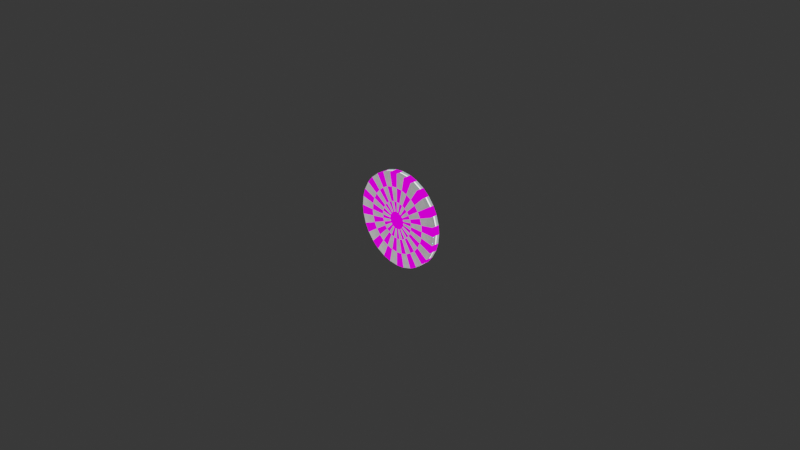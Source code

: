# Source: equipamentos_amuleto.blend  (saved by Blender 3.6.13; exported with 4.5.12 LTS)
import bpy
from mathutils import Matrix  # noqa: F401  (used for matrix-valued properties, if any)

bpy.ops.wm.read_factory_settings(use_empty=True)
scene = bpy.context.scene
scene.name = 'Scene'

# ---- collections
col_collection = bpy.data.collections.new('Collection'); scene.collection.children.link(col_collection)

# ---- images (referenced by path relative to the original .blend; pixels are not part of the script)
import os
ASSET_DIR = os.environ.get("B2B_ASSET_DIR", "")  # directory of the original .blend (textures are referenced by path, not embedded)
HERE = os.path.dirname(os.path.abspath(__file__))  # packed textures are extracted next to this script under _unpacked/

def load_image(name, relpath, width, height, colorspace="sRGB"):
    """Load a texture the original file referenced (path relative to the .blend, or extracted next to this script)."""
    p = next((c for c in (os.path.join(HERE, relpath), os.path.join(ASSET_DIR, relpath)) if relpath and os.path.exists(c)), "")
    if p:
        img = bpy.data.images.load(p, check_existing=True)
        img.name = name
    else:  # same state as the original file: an image datablock whose file is absent (Cycles renders it pink)
        img = bpy.data.images.new(name, width, height)
        img.source = "FILE"
        img.filepath = "//" + (relpath or name)
    img.colorspace_settings.name = colorspace
    return img
img_amuleto = load_image('amuleto', 'amuleto.png', 1024, 1024, 'sRGB')

# ---- materials (node trees are filled in below, after node groups)
mat_amuleto = bpy.data.materials.new('amuleto')
mat_orbe = bpy.data.materials.new('orbe')
mat_orbe.alpha_threshold = 0.0
mat_orbe.preview_render_type = 'CUBE'
mat_orbe.diffuse_color = (0.0, 0.008568, 1.0, 1.0)
mat_orbe.roughness = 0.5
mat_orbe.line_color = (0.0, 0.0, 0.0, 1.0)

# ---- material node trees
mat_amuleto.use_nodes = True; mat_amuleto.node_tree.nodes.clear()
_N = mat_amuleto.node_tree.nodes; _L = mat_amuleto.node_tree.links
n0 = _N.new('ShaderNodeMixShader'); n0.name = 'Mix Shader'; n0.location = (440, 160)
n1 = _N.new('ShaderNodeEmission'); n1.name = 'Emission'; n1.location = (220, -80)
n1.inputs[1].default_value = 5.0
n2 = _N.new('ShaderNodeBsdfPrincipled'); n2.name = 'Principled BSDF'; n2.location = (-80, -20)
n2.distribution = 'GGX'
n2.subsurface_method = 'BURLEY'
n2.inputs[0].default_value = (0.008437, 1.0, 0.9283, 1.0)
n2.inputs[1].default_value = 1.0
n2.inputs[2].default_value = 1.0
n2.inputs[3].default_value = 1.45
n2.inputs[27].default_value = (0.0, 0.0, 0.0, 1.0)
n2.inputs[28].default_value = 1.0
n3 = _N.new('ShaderNodeValToRGB'); n3.name = 'ColorRamp'; n3.location = (100, 300)
n3.color_ramp.interpolation = 'B_SPLINE'
while len(n3.color_ramp.elements) > 1: n3.color_ramp.elements.remove(n3.color_ramp.elements[-1])
n3.color_ramp.elements[0].position = 0.4409; n3.color_ramp.elements[0].color = (0.0, 0.0, 0.0, 1.0)
_e = n3.color_ramp.elements.new(0.4909); _e.color = (1.0, 1.0, 1.0, 1.0)
n4 = _N.new('ShaderNodeLayerWeight'); n4.name = 'Layer Weight'; n4.location = (-440, 240)
n4.inputs[0].default_value = 0.3
n5 = _N.new('ShaderNodeOutputMaterial'); n5.name = 'Material Output'; n5.location = (980, 100)
n6 = _N.new('ShaderNodeMixShader'); n6.name = 'Mix Shader.001'; n6.location = (760, 80)
n7 = _N.new('ShaderNodeTexNoise'); n7.name = 'Noise Texture'; n7.location = (480, -180)
n7.inputs[3].default_value = 8.2
n7.inputs[4].default_value = 1.0
_L.new(n2.outputs[0], n0.inputs[1])
_L.new(n0.outputs[0], n6.inputs[1])
_L.new(n1.outputs[0], n0.inputs[2])
_L.new(n3.outputs[0], n0.inputs[0])
_L.new(n4.outputs[1], n3.inputs[0])
_L.new(n6.outputs[0], n5.inputs[0])
_L.new(n7.outputs[0], n6.inputs[2])
n5.is_active_output = True
mat_orbe.use_nodes = True; mat_orbe.node_tree.nodes.clear()
_N = mat_orbe.node_tree.nodes; _L = mat_orbe.node_tree.links
n0 = _N.new('ShaderNodeTexImage'); n0.name = 'Image Texture'; n0.location = (886, 332)
n0.image = img_amuleto
n1 = _N.new('ShaderNodeOutputMaterial'); n1.name = 'Material Output.001'; n1.location = (1475, 286)
n2 = _N.new('ShaderNodeAddShader'); n2.name = 'Add Shader.001'; n2.location = (1223, 328)
_L.new(n2.outputs[0], n1.inputs[0])
_L.new(n0.outputs[0], n2.inputs[0])
n1.is_active_output = True

# ---- world
world_world = bpy.data.worlds.new('World'); scene.world = world_world
world_world.use_nodes = True; world_world.node_tree.nodes.clear()
_N = world_world.node_tree.nodes; _L = world_world.node_tree.links
n0 = _N.new('ShaderNodeOutputWorld'); n0.name = 'World Output'; n0.location = (300, 300)
n1 = _N.new('ShaderNodeBackground'); n1.name = 'Background'; n1.location = (10, 300)
n1.inputs[0].default_value = (0.03522, 0.03522, 0.03522, 1.0)
_L.new(n1.outputs[0], n0.inputs[0])
n0.is_active_output = True
world_world.color = (0.05088, 0.05088, 0.05088)
world_world.use_sun_shadow = False
world_world.sun_shadow_jitter_overblur = 0.0

# ---- cameras
cam_camera = bpy.data.cameras.new('Camera')
cam_camera.clip_end = 100.0
cam_camera.ortho_scale = 7.314

# ---- lights
light_light = bpy.data.lights.new('Light', 'POINT')
light_light.transmission_factor = 0.0
light_light.energy = 1000.0
light_light.shadow_soft_size = 0.1
light_light.shadow_maximum_resolution = 0.006
light_light.use_absolute_resolution = True

# ---- meshes
me_cylinder = bpy.data.meshes.new('Cylinder')
me_cylinder.from_pydata([(0.0, 1.0, -1.0), (-4.175e-08, 0.1854, 1.0), (0.1951, 0.9808, -1.0), (0.03617, 0.1819, 1.0), (0.3827, 0.9239, -1.0), (0.07096, 0.1713, 1.0), (0.5556, 0.8315, -1.0), (0.103, 0.1542, 1.0), (0.7071, 0.7071, -1.0), (0.1311, 0.1311, 1.0), (0.8315, 0.5556, -1.0), (0.1542, 0.103, 1.0), (0.9239, 0.3827, -1.0), (0.1713, 0.07096, 1.0), (0.9808, 0.1951, -1.0), (0.1819, 0.03617, 1.0), (1.0, 0.0, -1.0), (0.1854, 4.175e-08, 1.0), (0.9808, -0.1951, -1.0), (0.1819, -0.03617, 1.0), (0.9239, -0.3827, -1.0), (0.1713, -0.07096, 1.0), (0.8315, -0.5556, -1.0), (0.1542, -0.103, 1.0), (0.7071, -0.7071, -1.0), (0.1311, -0.1311, 1.0), (0.5556, -0.8315, -1.0), (0.103, -0.1542, 1.0), (0.3827, -0.9239, -1.0), (0.07096, -0.1713, 1.0), (0.1951, -0.9808, -1.0), (0.03617, -0.1819, 1.0), (0.0, -1.0, -1.0), (4.175e-08, -0.1854, 1.0), (-0.1951, -0.9808, -1.0), (-0.03617, -0.1819, 1.0), (-0.3827, -0.9239, -1.0), (-0.07096, -0.1713, 1.0), (-0.5556, -0.8315, -1.0), (-0.103, -0.1542, 1.0), (-0.7071, -0.7071, -1.0), (-0.1311, -0.1311, 1.0), (-0.8315, -0.5556, -1.0), (-0.1542, -0.103, 1.0), (-0.9239, -0.3827, -1.0), (-0.1713, -0.07096, 1.0), (-0.9808, -0.1951, -1.0), (-0.1819, -0.03617, 1.0), (-1.0, 0.0, -1.0), (-0.1854, -4.175e-08, 1.0), (-0.9808, 0.1951, -1.0), (-0.1819, 0.03617, 1.0), (-0.9239, 0.3827, -1.0), (-0.1713, 0.07096, 1.0), (-0.8315, 0.5556, -1.0), (-0.1542, 0.103, 1.0), (-0.7071, 0.7071, -1.0), (-0.1311, 0.1311, 1.0), (-0.5556, 0.8315, -1.0), (-0.103, 0.1542, 1.0), (-0.3827, 0.9239, -1.0), (-0.07096, 0.1713, 1.0), (-0.1951, 0.9808, -1.0), (-0.03617, 0.1819, 1.0), (0.1951, 0.9808, 1.0), (0.0, 1.0, 1.0), (0.3827, 0.9239, 1.0), (0.5556, 0.8315, 1.0), (0.7071, 0.7071, 1.0), (0.8315, 0.5556, 1.0), (0.9239, 0.3827, 1.0), (0.9808, 0.1951, 1.0), (1.0, 0.0, 1.0), (0.9808, -0.1951, 1.0), (0.9239, -0.3827, 1.0), (0.8315, -0.5556, 1.0), (0.7071, -0.7071, 1.0), (0.5556, -0.8315, 1.0), (0.3827, -0.9239, 1.0), (0.1951, -0.9808, 1.0), (0.0, -1.0, 1.0), (-0.1951, -0.9808, 1.0), (-0.3827, -0.9239, 1.0), (-0.5556, -0.8315, 1.0), (-0.7071, -0.7071, 1.0), (-0.8315, -0.5556, 1.0), (-0.9239, -0.3827, 1.0), (-0.9808, -0.1951, 1.0), (-1.0, 0.0, 1.0), (-0.9808, 0.1951, 1.0), (-0.9239, 0.3827, 1.0), (-0.8315, 0.5556, 1.0), (-0.7071, 0.7071, 1.0), (-0.5556, 0.8315, 1.0), (-0.3827, 0.9239, 1.0), (-0.1951, 0.9808, 1.0), (0.1369, 0.6884, 1.0), (0.0, 0.7018, 1.0), (0.2686, 0.6484, 1.0), (0.3899, 0.5836, 1.0), (0.4963, 0.4963, 1.0), (0.5836, 0.3899, 1.0), (0.6484, 0.2686, 1.0), (0.6884, 0.1369, 1.0), (0.7018, 0.0, 1.0), (0.6884, -0.1369, 1.0), (0.6484, -0.2686, 1.0), (0.5836, -0.3899, 1.0), (0.4963, -0.4963, 1.0), (0.3899, -0.5836, 1.0), (0.2686, -0.6484, 1.0), (0.1369, -0.6884, 1.0), (0.0, -0.7018, 1.0), (-0.1369, -0.6884, 1.0), (-0.2686, -0.6484, 1.0), (-0.3899, -0.5836, 1.0), (-0.4963, -0.4963, 1.0), (-0.5836, -0.3899, 1.0), (-0.6484, -0.2686, 1.0), (-0.6884, -0.1369, 1.0), (-0.7018, 0.0, 1.0), (-0.6884, 0.1369, 1.0), (-0.6484, 0.2686, 1.0), (-0.5836, 0.3899, 1.0), (-0.4963, 0.4963, 1.0), (-0.3899, 0.5836, 1.0), (-0.2686, 0.6484, 1.0), (-0.1369, 0.6884, 1.0), (0.07802, 0.3922, 1.0), (0.0, 0.3999, 1.0), (0.153, 0.3695, 1.0), (0.2222, 0.3325, 1.0), (0.2828, 0.2828, 1.0), (0.3325, 0.2222, 1.0), (0.3695, 0.153, 1.0), (0.3922, 0.07802, 1.0), (0.3999, 0.0, 1.0), (0.3922, -0.07802, 1.0), (0.3695, -0.153, 1.0), (0.3325, -0.2222, 1.0), (0.2828, -0.2828, 1.0), (0.2222, -0.3325, 1.0), (0.153, -0.3695, 1.0), (0.07802, -0.3922, 1.0), (0.0, -0.3999, 1.0), (-0.07802, -0.3922, 1.0), (-0.153, -0.3695, 1.0), (-0.2222, -0.3325, 1.0), (-0.2828, -0.2828, 1.0), (-0.3325, -0.2222, 1.0), (-0.3695, -0.153, 1.0), (-0.3922, -0.07802, 1.0), (-0.3999, 0.0, 1.0), (-0.3922, 0.07802, 1.0), (-0.3695, 0.153, 1.0), (-0.3325, 0.2222, 1.0), (-0.2828, 0.2828, 1.0), (-0.2222, 0.3325, 1.0), (-0.153, 0.3695, 1.0), (-0.07802, 0.3922, 1.0)], [], [(0, 65, 64, 2), (2, 64, 66, 4), (4, 66, 67, 6), (6, 67, 68, 8), (8, 68, 69, 10), (10, 69, 70, 12), (12, 70, 71, 14), (14, 71, 72, 16), (16, 72, 73, 18), (18, 73, 74, 20), (20, 74, 75, 22), (22, 75, 76, 24), (24, 76, 77, 26), (26, 77, 78, 28), (28, 78, 79, 30), (30, 79, 80, 32), (32, 80, 81, 34), (34, 81, 82, 36), (36, 82, 83, 38), (38, 83, 84, 40), (40, 84, 85, 42), (42, 85, 86, 44), (44, 86, 87, 46), (46, 87, 88, 48), (48, 88, 89, 50), (50, 89, 90, 52), (52, 90, 91, 54), (54, 91, 92, 56), (56, 92, 93, 58), (58, 93, 94, 60), (3, 1, 63, 61, 59, 57, 55, 53, 51, 49, 47, 45, 43, 41, 39, 37, 35, 33, 31, 29, 27, 25, 23, 21, 19, 17, 15, 13, 11, 9, 7, 5), (60, 94, 95, 62), (62, 95, 65, 0), (0, 2, 4, 6, 8, 10, 12, 14, 16, 18, 20, 22, 24, 26, 28, 30, 32, 34, 36, 38, 40, 42, 44, 46, 48, 50, 52, 54, 56, 58, 60, 62), (97, 96, 64, 65), (96, 98, 66, 64), (98, 99, 67, 66), (99, 100, 68, 67), (100, 101, 69, 68), (101, 102, 70, 69), (102, 103, 71, 70), (103, 104, 72, 71), (104, 105, 73, 72), (105, 106, 74, 73), (106, 107, 75, 74), (107, 108, 76, 75), (108, 109, 77, 76), (109, 110, 78, 77), (110, 111, 79, 78), (111, 112, 80, 79), (112, 113, 81, 80), (113, 114, 82, 81), (114, 115, 83, 82), (115, 116, 84, 83), (116, 117, 85, 84), (117, 118, 86, 85), (118, 119, 87, 86), (119, 120, 88, 87), (120, 121, 89, 88), (121, 122, 90, 89), (122, 123, 91, 90), (123, 124, 92, 91), (124, 125, 93, 92), (125, 126, 94, 93), (126, 127, 95, 94), (127, 97, 65, 95), (129, 128, 96, 97), (128, 130, 98, 96), (130, 131, 99, 98), (131, 132, 100, 99), (132, 133, 101, 100), (133, 134, 102, 101), (134, 135, 103, 102), (135, 136, 104, 103), (136, 137, 105, 104), (137, 138, 106, 105), (138, 139, 107, 106), (139, 140, 108, 107), (140, 141, 109, 108), (141, 142, 110, 109), (142, 143, 111, 110), (143, 144, 112, 111), (144, 145, 113, 112), (145, 146, 114, 113), (146, 147, 115, 114), (147, 148, 116, 115), (148, 149, 117, 116), (149, 150, 118, 117), (150, 151, 119, 118), (151, 152, 120, 119), (152, 153, 121, 120), (153, 154, 122, 121), (154, 155, 123, 122), (155, 156, 124, 123), (156, 157, 125, 124), (157, 158, 126, 125), (158, 159, 127, 126), (159, 129, 97, 127), (1, 3, 128, 129), (3, 5, 130, 128), (5, 7, 131, 130), (7, 9, 132, 131), (9, 11, 133, 132), (11, 13, 134, 133), (13, 15, 135, 134), (15, 17, 136, 135), (17, 19, 137, 136), (19, 21, 138, 137), (21, 23, 139, 138), (23, 25, 140, 139), (25, 27, 141, 140), (27, 29, 142, 141), (29, 31, 143, 142), (31, 33, 144, 143), (33, 35, 145, 144), (35, 37, 146, 145), (37, 39, 147, 146), (39, 41, 148, 147), (41, 43, 149, 148), (43, 45, 150, 149), (45, 47, 151, 150), (47, 49, 152, 151), (49, 51, 153, 152), (51, 53, 154, 153), (53, 55, 155, 154), (55, 57, 156, 155), (57, 59, 157, 156), (59, 61, 158, 157), (61, 63, 159, 158), (63, 1, 129, 159)])
me_cylinder.polygons.foreach_set('use_smooth', [True] * 130)
me_cylinder.polygons.foreach_set('material_index', [0, 1, 0, 1, 0, 1, 0, 1, 0, 1, 0, 1, 0, 1, 0, 1, 0, 1, 0, 1, 0, 1, 0, 1, 0, 1, 0, 1, 0, 1, 1, 0, 1, 1, 0, 1, 0, 1, 0, 1, 0, 1, 0, 1, 0, 1, 0, 1, 0, 1, 0, 1, 0, 1, 0, 1, 0, 1, 0, 1, 0, 1, 0, 1, 0, 1, 1, 0, 1, 0, 1, 0, 1, 0, 1, 0, 1, 0, 1, 0, 1, 0, 1, 0, 1, 0, 1, 0, 1, 0, 1, 0, 1, 0, 1, 0, 1, 0, 0, 1, 0, 1, 0, 1, 0, 1, 0, 1, 0, 1, 0, 1, 0, 1, 0, 1, 0, 1, 0, 1, 0, 1, 0, 1, 0, 1, 0, 1, 0, 1])
_uv = me_cylinder.uv_layers.new(name='UVMap')
_uv.uv.foreach_set('vector', [1.0, 0.5, 1.0, 1.0, 0.9688, 1.0, 0.9688, 0.5, 0.9688, 0.5, 0.9688, 1.0, 0.9375, 1.0, 0.9375, 0.5, 0.9375, 0.5, 0.9375, 1.0, 0.9062, 1.0, 0.9062, 0.5, 0.9062, 0.5, 0.9062, 1.0, 0.875, 1.0, 0.875, 0.5, 0.875, 0.5, 0.875, 1.0, 0.8438, 1.0, 0.8438, 0.5, 0.8438, 0.5, 0.8438, 1.0, 0.8125, 1.0, 0.8125, 0.5, 0.8125, 0.5, 0.8125, 1.0, 0.7812, 1.0, 0.7812, 0.5, 0.7812, 0.5, 0.7812, 1.0, 0.75, 1.0, 0.75, 0.5, 0.75, 0.5, 0.75, 1.0, 0.7188, 1.0, 0.7188, 0.5, 0.7188, 0.5, 0.7188, 1.0, 0.6875, 1.0, 0.6875, 0.5, 0.6875, 0.5, 0.6875, 1.0, 0.6562, 1.0, 0.6562, 0.5, 0.6562, 0.5, 0.6562, 1.0, 0.625, 1.0, 0.625, 0.5, 0.625, 0.5, 0.625, 1.0, 0.5938, 1.0, 0.5938, 0.5, 0.5938, 0.5, 0.5938, 1.0, 0.5625, 1.0, 0.5625, 0.5, 0.5625, 0.5, 0.5625, 1.0, 0.5312, 1.0, 0.5312, 0.5, 0.5312, 0.5, 0.5312, 1.0, 0.5, 1.0, 0.5, 0.5, 0.5, 0.5, 0.5, 1.0, 0.4688, 1.0, 0.4688, 0.5, 0.4688, 0.5, 0.4688, 1.0, 0.4375, 1.0, 0.4375, 0.5, 0.4375, 0.5, 0.4375, 1.0, 0.4062, 1.0, 0.4062, 0.5, 0.4062, 0.5, 0.4062, 1.0, 0.375, 1.0, 0.375, 0.5, 0.375, 0.5, 0.375, 1.0, 0.3438, 1.0, 0.3438, 0.5, 0.3438, 0.5, 0.3438, 1.0, 0.3125, 1.0, 0.3125, 0.5, 0.3125, 0.5, 0.3125, 1.0, 0.2812, 1.0, 0.2812, 0.5, 0.2812, 0.5, 0.2812, 1.0, 0.25, 1.0, 0.25, 0.5, 0.25, 0.5, 0.25, 1.0, 0.2188, 1.0, 0.2188, 0.5, 0.2188, 0.5, 0.2188, 1.0, 0.1875, 1.0, 0.1875, 0.5, 0.1875, 0.5, 0.1875, 1.0, 0.1562, 1.0, 0.1562, 0.5, 0.1562, 0.5, 0.1562, 1.0, 0.125, 1.0, 0.125, 0.5, 0.125, 0.5, 0.125, 1.0, 0.09375, 1.0, 0.09375, 0.5, 0.09375, 0.5, 0.09375, 1.0, 0.0625, 1.0, 0.0625, 0.5, 0.2587, 0.2936, 0.25, 0.2945, 0.2413, 0.2936, 0.233, 0.2911, 0.2253, 0.287, 0.2185, 0.2815, 0.213, 0.2747, 0.2089, 0.267, 0.2064, 0.2587, 0.2055, 0.25, 0.2064, 0.2413, 0.2089, 0.233, 0.213, 0.2253, 0.2185, 0.2185, 0.2253, 0.213, 0.233, 0.2089, 0.2413, 0.2064, 0.25, 0.2055, 0.2587, 0.2064, 0.267, 0.2089, 0.2747, 0.213, 0.2815, 0.2185, 0.287, 0.2253, 0.2911, 0.233, 0.2936, 0.2413, 0.2945, 0.25, 0.2936, 0.2587, 0.2911, 0.267, 0.287, 0.2747, 0.2815, 0.2815, 0.2747, 0.287, 0.267, 0.2911, 0.0625, 0.5, 0.0625, 1.0, 0.03125, 1.0, 0.03125, 0.5, 0.03125, 0.5, 0.03125, 1.0, 0.0, 1.0, 0.0, 0.5, 0.75, 0.49, 0.7968, 0.4854, 0.8418, 0.4717, 0.8833, 0.4496, 0.9197, 0.4197, 0.9496, 0.3833, 0.9717, 0.3418, 0.9854, 0.2968, 0.99, 0.25, 0.9854, 0.2032, 0.9717, 0.1582, 0.9496, 0.1167, 0.9197, 0.08029, 0.8833, 0.05045, 0.8418, 0.02827, 0.7968, 0.01461, 0.75, 0.01, 0.7032, 0.01461, 0.6582, 0.02827, 0.6167, 0.05045, 0.5803, 0.08029, 0.5504, 0.1167, 0.5283, 0.1582, 0.5146, 0.2032, 0.51, 0.25, 0.5146, 0.2968, 0.5283, 0.3418, 0.5504, 0.3833, 0.5803, 0.4197, 0.6167, 0.4496, 0.6582, 0.4717, 0.7032, 0.4854, 0.25, 0.4184, 0.2829, 0.4152, 0.2968, 0.4854, 0.25, 0.49, 0.2829, 0.4152, 0.3145, 0.4056, 0.3418, 0.4717, 0.2968, 0.4854, 0.3145, 0.4056, 0.3436, 0.3901, 0.3833, 0.4496, 0.3418, 0.4717, 0.3436, 0.3901, 0.3691, 0.3691, 0.4197, 0.4197, 0.3833, 0.4496, 0.3691, 0.3691, 0.3901, 0.3436, 0.4496, 0.3833, 0.4197, 0.4197, 0.3901, 0.3436, 0.4056, 0.3145, 0.4717, 0.3418, 0.4496, 0.3833, 0.4056, 0.3145, 0.4152, 0.2829, 0.4854, 0.2968, 0.4717, 0.3418, 0.4152, 0.2829, 0.4184, 0.25, 0.49, 0.25, 0.4854, 0.2968, 0.4184, 0.25, 0.4152, 0.2171, 0.4854, 0.2032, 0.49, 0.25, 0.4152, 0.2171, 0.4056, 0.1855, 0.4717, 0.1582, 0.4854, 0.2032, 0.4056, 0.1855, 0.3901, 0.1564, 0.4496, 0.1167, 0.4717, 0.1582, 0.3901, 0.1564, 0.3691, 0.1309, 0.4197, 0.08029, 0.4496, 0.1167, 0.3691, 0.1309, 0.3436, 0.1099, 0.3833, 0.05045, 0.4197, 0.08029, 0.3436, 0.1099, 0.3145, 0.09438, 0.3418, 0.02827, 0.3833, 0.05045, 0.3145, 0.09438, 0.2829, 0.0848, 0.2968, 0.01461, 0.3418, 0.02827, 0.2829, 0.0848, 0.25, 0.08156, 0.25, 0.01, 0.2968, 0.01461, 0.25, 0.08156, 0.2171, 0.0848, 0.2032, 0.01461, 0.25, 0.01, 0.2171, 0.0848, 0.1855, 0.09438, 0.1582, 0.02827, 0.2032, 0.01461, 0.1855, 0.09438, 0.1564, 0.1099, 0.1167, 0.05045, 0.1582, 0.02827, 0.1564, 0.1099, 0.1309, 0.1309, 0.08029, 0.08029, 0.1167, 0.05045, 0.1309, 0.1309, 0.1099, 0.1564, 0.05045, 0.1167, 0.08029, 0.08029, 0.1099, 0.1564, 0.09438, 0.1855, 0.02827, 0.1582, 0.05045, 0.1167, 0.09438, 0.1855, 0.0848, 0.2171, 0.01461, 0.2032, 0.02827, 0.1582, 0.0848, 0.2171, 0.08156, 0.25, 0.01, 0.25, 0.01461, 0.2032, 0.08156, 0.25, 0.0848, 0.2829, 0.01461, 0.2968, 0.01, 0.25, 0.0848, 0.2829, 0.09438, 0.3145, 0.02827, 0.3418, 0.01461, 0.2968, 0.09438, 0.3145, 0.1099, 0.3436, 0.05045, 0.3833, 0.02827, 0.3418, 0.1099, 0.3436, 0.1309, 0.3691, 0.08029, 0.4197, 0.05045, 0.3833, 0.1309, 0.3691, 0.1564, 0.3901, 0.1167, 0.4496, 0.08029, 0.4197, 0.1564, 0.3901, 0.1855, 0.4056, 0.1582, 0.4717, 0.1167, 0.4496, 0.1855, 0.4056, 0.2171, 0.4152, 0.2032, 0.4854, 0.1582, 0.4717, 0.2171, 0.4152, 0.25, 0.4184, 0.25, 0.49, 0.2032, 0.4854, 0.25, 0.346, 0.2687, 0.3441, 0.2829, 0.4152, 0.25, 0.4184, 0.2687, 0.3441, 0.2867, 0.3387, 0.3145, 0.4056, 0.2829, 0.4152, 0.2867, 0.3387, 0.3033, 0.3298, 0.3436, 0.3901, 0.3145, 0.4056, 0.3033, 0.3298, 0.3179, 0.3179, 0.3691, 0.3691, 0.3436, 0.3901, 0.3179, 0.3179, 0.3298, 0.3033, 0.3901, 0.3436, 0.3691, 0.3691, 0.3298, 0.3033, 0.3387, 0.2867, 0.4056, 0.3145, 0.3901, 0.3436, 0.3387, 0.2867, 0.3441, 0.2687, 0.4152, 0.2829, 0.4056, 0.3145, 0.3441, 0.2687, 0.346, 0.25, 0.4184, 0.25, 0.4152, 0.2829, 0.346, 0.25, 0.3441, 0.2313, 0.4152, 0.2171, 0.4184, 0.25, 0.3441, 0.2313, 0.3387, 0.2133, 0.4056, 0.1855, 0.4152, 0.2171, 0.3387, 0.2133, 0.3298, 0.1967, 0.3901, 0.1564, 0.4056, 0.1855, 0.3298, 0.1967, 0.3179, 0.1821, 0.3691, 0.1309, 0.3901, 0.1564, 0.3179, 0.1821, 0.3033, 0.1702, 0.3436, 0.1099, 0.3691, 0.1309, 0.3033, 0.1702, 0.2867, 0.1613, 0.3145, 0.09438, 0.3436, 0.1099, 0.2867, 0.1613, 0.2687, 0.1559, 0.2829, 0.0848, 0.3145, 0.09438, 0.2687, 0.1559, 0.25, 0.154, 0.25, 0.08156, 0.2829, 0.0848, 0.25, 0.154, 0.2313, 0.1559, 0.2171, 0.0848, 0.25, 0.08156, 0.2313, 0.1559, 0.2133, 0.1613, 0.1855, 0.09438, 0.2171, 0.0848, 0.2133, 0.1613, 0.1967, 0.1702, 0.1564, 0.1099, 0.1855, 0.09438, 0.1967, 0.1702, 0.1821, 0.1821, 0.1309, 0.1309, 0.1564, 0.1099, 0.1821, 0.1821, 0.1702, 0.1967, 0.1099, 0.1564, 0.1309, 0.1309, 0.1702, 0.1967, 0.1613, 0.2133, 0.09438, 0.1855, 0.1099, 0.1564, 0.1613, 0.2133, 0.1559, 0.2313, 0.0848, 0.2171, 0.09438, 0.1855, 0.1559, 0.2313, 0.154, 0.25, 0.08156, 0.25, 0.0848, 0.2171, 0.154, 0.25, 0.1559, 0.2687, 0.0848, 0.2829, 0.08156, 0.25, 0.1559, 0.2687, 0.1613, 0.2867, 0.09438, 0.3145, 0.0848, 0.2829, 0.1613, 0.2867, 0.1702, 0.3033, 0.1099, 0.3436, 0.09438, 0.3145, 0.1702, 0.3033, 0.1821, 0.3179, 0.1309, 0.3691, 0.1099, 0.3436, 0.1821, 0.3179, 0.1967, 0.3298, 0.1564, 0.3901, 0.1309, 0.3691, 0.1967, 0.3298, 0.2133, 0.3387, 0.1855, 0.4056, 0.1564, 0.3901, 0.2133, 0.3387, 0.2313, 0.3441, 0.2171, 0.4152, 0.1855, 0.4056, 0.2313, 0.3441, 0.25, 0.346, 0.25, 0.4184, 0.2171, 0.4152, 0.25, 0.2945, 0.2587, 0.2936, 0.2687, 0.3441, 0.25, 0.346, 0.2587, 0.2936, 0.267, 0.2911, 0.2867, 0.3387, 0.2687, 0.3441, 0.267, 0.2911, 0.2747, 0.287, 0.3033, 0.3298, 0.2867, 0.3387, 0.2747, 0.287, 0.2815, 0.2815, 0.3179, 0.3179, 0.3033, 0.3298, 0.2815, 0.2815, 0.287, 0.2747, 0.3298, 0.3033, 0.3179, 0.3179, 0.287, 0.2747, 0.2911, 0.267, 0.3387, 0.2867, 0.3298, 0.3033, 0.2911, 0.267, 0.2936, 0.2587, 0.3441, 0.2687, 0.3387, 0.2867, 0.2936, 0.2587, 0.2945, 0.25, 0.346, 0.25, 0.3441, 0.2687, 0.2945, 0.25, 0.2936, 0.2413, 0.3441, 0.2313, 0.346, 0.25, 0.2936, 0.2413, 0.2911, 0.233, 0.3387, 0.2133, 0.3441, 0.2313, 0.2911, 0.233, 0.287, 0.2253, 0.3298, 0.1967, 0.3387, 0.2133, 0.287, 0.2253, 0.2815, 0.2185, 0.3179, 0.1821, 0.3298, 0.1967, 0.2815, 0.2185, 0.2747, 0.213, 0.3033, 0.1702, 0.3179, 0.1821, 0.2747, 0.213, 0.267, 0.2089, 0.2867, 0.1613, 0.3033, 0.1702, 0.267, 0.2089, 0.2587, 0.2064, 0.2687, 0.1559, 0.2867, 0.1613, 0.2587, 0.2064, 0.25, 0.2055, 0.25, 0.154, 0.2687, 0.1559, 0.25, 0.2055, 0.2413, 0.2064, 0.2313, 0.1559, 0.25, 0.154, 0.2413, 0.2064, 0.233, 0.2089, 0.2133, 0.1613, 0.2313, 0.1559, 0.233, 0.2089, 0.2253, 0.213, 0.1967, 0.1702, 0.2133, 0.1613, 0.2253, 0.213, 0.2185, 0.2185, 0.1821, 0.1821, 0.1967, 0.1702, 0.2185, 0.2185, 0.213, 0.2253, 0.1702, 0.1967, 0.1821, 0.1821, 0.213, 0.2253, 0.2089, 0.233, 0.1613, 0.2133, 0.1702, 0.1967, 0.2089, 0.233, 0.2064, 0.2413, 0.1559, 0.2313, 0.1613, 0.2133, 0.2064, 0.2413, 0.2055, 0.25, 0.154, 0.25, 0.1559, 0.2313, 0.2055, 0.25, 0.2064, 0.2587, 0.1559, 0.2687, 0.154, 0.25, 0.2064, 0.2587, 0.2089, 0.267, 0.1613, 0.2867, 0.1559, 0.2687, 0.2089, 0.267, 0.213, 0.2747, 0.1702, 0.3033, 0.1613, 0.2867, 0.213, 0.2747, 0.2185, 0.2815, 0.1821, 0.3179, 0.1702, 0.3033, 0.2185, 0.2815, 0.2253, 0.287, 0.1967, 0.3298, 0.1821, 0.3179, 0.2253, 0.287, 0.233, 0.2911, 0.2133, 0.3387, 0.1967, 0.3298, 0.233, 0.2911, 0.2413, 0.2936, 0.2313, 0.3441, 0.2133, 0.3387, 0.2413, 0.2936, 0.25, 0.2945, 0.25, 0.346, 0.2313, 0.3441])
me_cylinder.materials.append(mat_amuleto)
me_cylinder.materials.append(mat_orbe)
me_cylinder.update()

# ---- objects
ob_light = bpy.data.objects.new('Light', light_light)
ob_camera = bpy.data.objects.new('Camera', cam_camera)
ob_empty = bpy.data.objects.new('Empty', None)
ob_cylinder = bpy.data.objects.new('Cylinder', me_cylinder)

# ---- transforms, parenting, visibility, modifiers, constraints
ob_light.location = (2.459, 1.005, 5.904)
ob_light.rotation_euler = (0.6503, 0.05522, 1.866)
ob_light.lock_rotations_4d = False
ob_light.empty_display_type = 'ARROWS'
ob_light.color = (0.0, 0.0, 0.0, 0.0)
ob_light.lineart.crease_threshold = 0.0
ob_camera.location = (7.359, -6.926, 4.958)
ob_camera.rotation_euler = (1.109, 0.0, 0.8149)
ob_camera.lock_rotations_4d = False
ob_camera.empty_display_type = 'ARROWS'
ob_camera.color = (0.0, 0.0, 0.0, 0.0)
ob_camera.display_type = 'WIRE'
ob_camera.lineart.crease_threshold = 0.0
ob_empty.location = (0.0, 0.0, 0.0)
ob_empty.rotation_euler = (1.571, -0.0, -0.0)
ob_empty.empty_display_type = 'IMAGE'
ob_empty.empty_display_size = 5.0
ob_empty.use_empty_image_alpha = True
ob_empty.color = (1.0, 1.0, 1.0, 0.3913)
ob_cylinder.location = (0.0122, 0.0, 0.0)
ob_cylinder.rotation_euler = (1.571, -0.0, 0.0)
ob_cylinder.scale = (0.5139, 0.5139, 0.04443)

# ---- collection membership
col_collection.objects.link(ob_light)
col_collection.objects.link(ob_camera)
col_collection.objects.link(ob_empty)
col_collection.objects.link(ob_cylinder)

# ---- scene / render settings (as saved in the file)
scene.camera = ob_camera
scene.frame_start = 1; scene.frame_end = 250; scene.frame_set(5)
scene.render.engine = 'CYCLES'
scene.cycles.sampling_pattern = 'TABULATED_SOBOL'
scene.cycles.bake_type = 'DIFFUSE'
scene.view_settings.view_transform = 'Filmic'
bpy.context.view_layer.update()
